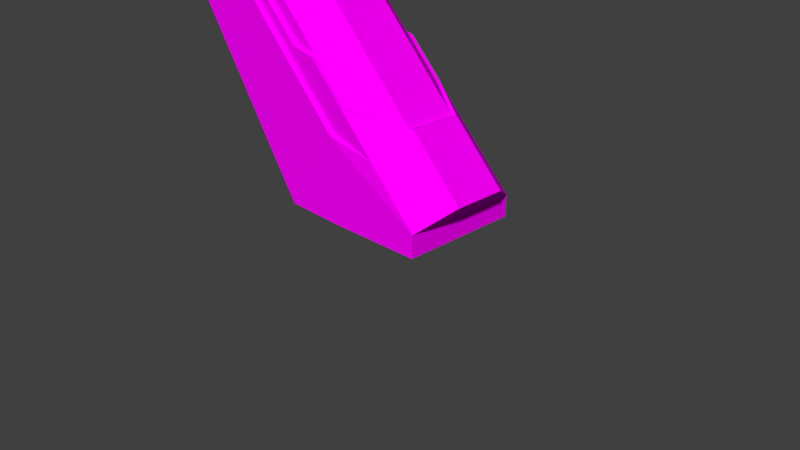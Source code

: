 # Source: cryopodbackup4.blend  (saved by Blender 2.78.0; exported with 4.5.12 LTS)
import bpy
from mathutils import Matrix  # noqa: F401  (used for matrix-valued properties, if any)

bpy.ops.wm.read_factory_settings(use_empty=True)
scene = bpy.context.scene
scene.name = 'Scene'

# ---- collections
col_collection_1 = bpy.data.collections.new('Collection 1'); scene.collection.children.link(col_collection_1)
col_collection_3 = bpy.data.collections.new('Collection 3'); scene.collection.children.link(col_collection_3)

# ---- images (referenced by path relative to the original .blend; pixels are not part of the script)
import os
ASSET_DIR = os.environ.get("B2B_ASSET_DIR", "")  # directory of the original .blend (textures are referenced by path, not embedded)
HERE = os.path.dirname(os.path.abspath(__file__))  # packed textures are extracted next to this script under _unpacked/

def load_image(name, relpath, width, height, colorspace="sRGB"):
    """Load a texture the original file referenced (path relative to the .blend, or extracted next to this script)."""
    p = next((c for c in (os.path.join(HERE, relpath), os.path.join(ASSET_DIR, relpath)) if relpath and os.path.exists(c)), "")
    if p:
        img = bpy.data.images.load(p, check_existing=True)
        img.name = name
    else:  # same state as the original file: an image datablock whose file is absent (Cycles renders it pink)
        img = bpy.data.images.new(name, width, height)
        img.source = "FILE"
        img.filepath = "//" + (relpath or name)
    img.colorspace_settings.name = colorspace
    return img
img_pk02_wall_big01b_c_png = load_image('pk02_wall_big01b_C.png', 'pk02_wall_big01b_C.png', 1024, 1024, 'sRGB')
img_pk02_wall04a_c_png = load_image('pk02_wall04a_C.png', 'pk02_wall04a_C.png', 1024, 1024, 'sRGB')
img_black_png = load_image('Black.png', 'Black.png', 1024, 1024, 'sRGB')

# ---- materials (node trees are filled in below, after node groups)
mat_firstprimetexture = bpy.data.materials.new('FirstPrimetexture')
mat_firstprimetexture.alpha_threshold = 0.0
mat_firstprimetexture.roughness = 0.5
mat_secondaryprimetexture = bpy.data.materials.new('SecondaryPrimetexture')
mat_secondaryprimetexture.alpha_threshold = 0.0
mat_secondaryprimetexture.roughness = 0.5
mat_blackscreencryo = bpy.data.materials.new('Blackscreencryo')
mat_blackscreencryo.alpha_threshold = 0.0
mat_blackscreencryo.roughness = 0.5

# ---- material node trees
mat_firstprimetexture.use_nodes = True; mat_firstprimetexture.node_tree.nodes.clear()
_N = mat_firstprimetexture.node_tree.nodes; _L = mat_firstprimetexture.node_tree.links
n0 = _N.new('ShaderNodeOutputMaterial'); n0.name = 'Material Output'; n0.location = (300, 300)
n1 = _N.new('ShaderNodeBsdfDiffuse'); n1.name = 'Diffuse BSDF'; n1.location = (10, 300)
n2 = _N.new('ShaderNodeTexImage'); n2.name = 'Image Texture'; n2.location = (-180, 300)
n2.width = 140
n2.image = img_pk02_wall_big01b_c_png
_L.new(n1.outputs[0], n0.inputs[0])
_L.new(n2.outputs[0], n1.inputs[0])
n0.is_active_output = True
mat_secondaryprimetexture.use_nodes = True; mat_secondaryprimetexture.node_tree.nodes.clear()
_N = mat_secondaryprimetexture.node_tree.nodes; _L = mat_secondaryprimetexture.node_tree.links
n0 = _N.new('ShaderNodeOutputMaterial'); n0.name = 'Material Output'; n0.location = (300, 300)
n1 = _N.new('ShaderNodeBsdfDiffuse'); n1.name = 'Diffuse BSDF'; n1.location = (10, 300)
n2 = _N.new('ShaderNodeTexImage'); n2.name = 'Image Texture'; n2.location = (-180, 300)
n2.width = 140
n2.image = img_pk02_wall04a_c_png
_L.new(n1.outputs[0], n0.inputs[0])
_L.new(n2.outputs[0], n1.inputs[0])
n0.is_active_output = True
mat_blackscreencryo.use_nodes = True; mat_blackscreencryo.node_tree.nodes.clear()
_N = mat_blackscreencryo.node_tree.nodes; _L = mat_blackscreencryo.node_tree.links
n0 = _N.new('ShaderNodeOutputMaterial'); n0.name = 'Material Output'; n0.location = (300, 300)
n1 = _N.new('ShaderNodeBsdfDiffuse'); n1.name = 'Diffuse BSDF'; n1.location = (10, 300)
n2 = _N.new('ShaderNodeTexImage'); n2.name = 'Image Texture'; n2.location = (-180, 300)
n2.width = 140
n2.image = img_black_png
_L.new(n1.outputs[0], n0.inputs[0])
_L.new(n2.outputs[0], n1.inputs[0])
n0.is_active_output = True

# ---- world
world_world = bpy.data.worlds.new('World'); scene.world = world_world
world_world.color = (0.05088, 0.05088, 0.05088)
world_world.use_sun_shadow = False
world_world.sun_shadow_jitter_overblur = 0.0
world_world.cycles.sampling_method = 'MANUAL'

# ---- cameras
cam_camera = bpy.data.cameras.new('Camera')
cam_camera.clip_end = 100.0
cam_camera.lens = 35.0
cam_camera.sensor_width = 32.0
cam_camera.sensor_height = 18.0
cam_camera.ortho_scale = 7.314
cam_camera.dof.focus_distance = 0.0

# ---- meshes
me_cube_002 = bpy.data.meshes.new('Cube.002')
me_cube_002.from_pydata([(-0.5722, -0.7998, 13.97), (-0.4646, -0.3784, 14.86), (-0.5722, 0.7207, 13.97), (-0.4646, 0.2843, 14.86), (0.6456, -0.7998, 3.817), (0.7532, -0.3784, 4.714), (0.6456, 0.7207, 3.817), (0.7532, 0.2843, 4.714), (-0.3355, 0.7207, 11.99), (-0.2279, 0.2843, 12.89), (-0.3355, -0.7998, 11.99), (-0.2279, -0.3784, 12.89), (0.4768, 0.2843, 7.018), (0.1994, -0.7998, 7.536), (0.1991, 0.7207, 7.539), (0.4768, -0.3784, 7.018), (0.4768, 0.2843, 7.018), (0.4768, -0.3784, 7.018), (0.4486, 0.2881, 6.958), (0.4486, -0.3746, 6.958), (0.1992, 0.6626, 7.537), (0.1993, -0.7443, 7.537), (-0.3355, -0.7415, 11.99), (-0.3355, 0.6632, 11.99), (-0.2279, 0.2843, 12.89), (-0.2279, -0.3784, 12.89), (-0.242, 0.2881, 12.77), (-0.242, -0.3746, 12.77), (-0.4538, 0.7207, 12.98), (-0.3462, -0.3784, 13.88), (-0.3462, 0.2843, 13.88), (-0.4538, -0.7998, 12.98), (-0.5501, -0.8552, 14.15), (-0.4425, -0.4338, 15.05), (-0.3241, -0.4338, 14.06), (-0.4317, -0.8552, 13.16), (-0.4422, 0.3385, 15.05), (-0.5498, 0.775, 14.15), (-0.4314, 0.775, 13.17), (-0.3238, 0.3385, 14.06), (-0.4646, -0.3784, 14.86), (-0.4646, 0.2843, 14.86), (-0.3462, -0.3784, 13.88), (-0.3462, 0.2843, 13.88), (-0.4646, -0.3784, 14.86), (-0.4646, 0.2843, 14.86), (-0.3462, -0.3784, 13.88), (-0.3462, 0.2843, 13.88), (-0.4646, -0.3784, 14.86), (-0.4646, 0.2843, 14.86), (-0.3462, -0.3784, 13.88), (-0.3462, 0.2843, 13.88), (-0.45, -0.3091, 14.74), (-0.45, 0.2157, 14.74), (-0.3603, -0.3091, 13.99), (-0.3603, 0.2157, 13.99), (-0.4758, -0.3091, 14.53), (-0.4758, 0.2157, 14.53), (-0.3862, -0.3091, 13.78), (-0.3862, 0.2157, 13.78), (-0.3603, -0.3091, 13.99), (-0.3603, 0.2157, 13.99), (-0.3535, -0.3091, 14.36), (-0.3535, 0.2157, 14.36), (-0.4142, -0.3091, 14.44), (-0.4141, 0.2157, 14.44), (0.3895, -0.7998, 5.952), (0.6646, -0.3784, 5.453), (0.6646, 0.2843, 5.453), (0.3892, 0.7207, 5.954), (0.01407, -0.7436, 9.08), (-0.3867, -0.7422, 11.56), (-0.1191, -0.7429, 9.34), (-0.3867, -0.7998, 11.56), (0.01412, -0.7998, 9.08), (-0.119, -0.7998, 9.34), (-0.1197, 0.7207, 9.337), (0.01485, 0.7207, 9.074), (-0.3871, 0.7207, 11.57), (-0.1196, 0.6629, 9.336), (-0.3871, 0.6631, 11.56), (0.01496, 0.6627, 9.073), (-0.3871, 0.7207, 11.57), (-0.3871, 0.7207, 11.57), (0.1421, -0.7998, 6.451), (-0.5475, -0.7998, 12.2), (-0.1618, -0.7998, 8.984), (-0.4285, -0.7998, 11.21), (-0.03154, -0.7998, 7.899), (-0.6659, -0.7998, 13.18), (0.06199, -0.7998, 8.681), (0.1409, 0.7207, 6.449), (-0.6666, 0.7207, 13.18), (-0.5483, 0.7207, 12.19), (-0.4285, 0.7207, 11.21), (0.06199, 0.7207, 8.681), (-0.03187, 0.7213, 7.9), (-0.1618, 0.7205, 8.985), (-0.6666, 0.6622, 13.18), (-0.666, -0.7418, 13.18), (0.1412, 0.6622, 6.447), (0.1418, -0.7418, 6.451), (-0.1619, 0.6622, 8.984), (-0.03186, 0.6622, 7.9), (-0.4285, 0.6622, 11.21), (0.06199, 0.6627, 8.681), (-0.03178, -0.7418, 7.898), (-0.1619, -0.7418, 8.984), (-0.4286, -0.7418, 11.21), (0.06204, -0.7439, 8.681), (0.6456, -0.7998, 3.817), (0.6456, -0.7998, 3.817), (0.6456, -0.7998, 2.886), (0.6456, 0.7207, 2.885), (0.6456, -0.7998, 2.886), (-0.1478, -0.855, 2.886), (-0.148, 0.7207, 2.885), (0.1431, -0.8566, 2.886), (-0.6659, -0.8553, 13.18), (-0.5475, -0.8553, 12.2), (0.1421, -0.8553, 6.451), (-0.8653, -0.8553, 11.52), (-0.8658, 0.7207, 11.52), (0.1412, 0.7767, 2.885), (-0.6666, 0.775, 13.18), (-0.5483, 0.7749, 12.19), (0.1409, 0.776, 6.449), (-0.4286, -0.8553, 11.21), (-0.1619, -0.8553, 8.985), (-0.4293, 0.7755, 11.2), (-0.1618, 0.7758, 8.984)], [(78, 82), (82, 83), (100, 91), (84, 101), (107, 101), (98, 104), (108, 106), (99, 108), (4, 110), (110, 111)], [(0, 1, 3, 2), (68, 69, 14, 12, 16), (6, 7, 5, 4), (1, 0, 32, 33), (109, 106, 107, 72, 70), (29, 30, 43, 42), (28, 30, 9, 8), (67, 17, 15, 13, 66), (17, 67, 68, 16), (15, 12, 16, 17), (17, 16, 18, 19), (16, 12, 14, 20, 18), (13, 17, 19, 21), (9, 11, 25, 24), (24, 25, 27, 26), (22, 27, 25, 11, 10), (9, 24, 26, 23, 8), (30, 28, 38, 39), (92, 2, 28, 93), (9, 30, 29, 11), (10, 11, 29, 31), (35, 34, 33, 32), (29, 1, 33, 34), (31, 29, 34, 35), (0, 31, 35, 32), (37, 36, 39, 38), (3, 30, 39, 36), (28, 2, 37, 38), (2, 3, 36, 37), (43, 41, 45, 47), (30, 3, 41, 43), (3, 1, 40, 41), (1, 29, 42, 40), (46, 47, 51, 50), (41, 40, 44, 45), (42, 43, 47, 46), (40, 42, 46, 44), (48, 50, 54, 64, 52), (44, 46, 50, 48), (47, 45, 49, 51), (45, 44, 48, 49), (55, 65, 53, 57, 59), (51, 49, 53, 65, 55), (49, 48, 52, 53), (50, 51, 55, 54), (59, 57, 56, 58), (53, 52, 56, 57), (54, 55, 59, 58), (52, 64, 54, 58, 56), (55, 54, 60, 61), (61, 63, 62, 60), (62, 63, 57, 56), (60, 62, 64), (65, 63, 61), (0, 89, 85, 31), (72, 71, 73, 75), (87, 86, 75, 73), (78, 83, 80, 79, 76), (75, 86, 88, 90, 74), (13, 90, 88, 84, 66), (71, 22, 10, 73), (21, 109, 70, 74, 90, 13), (70, 72, 75, 74), (8, 78, 94, 93, 28), (14, 77, 81, 105, 20), (76, 79, 81, 77), (76, 77, 95, 96, 97), (91, 96, 95, 14, 69), (10, 31, 85, 87), (2, 92, 98, 99, 89, 0), (103, 100, 20, 105), (81, 79, 102, 103, 105), (79, 80, 104, 102), (71, 72, 107, 108), (21, 101, 106, 109), (84, 120, 66), (118, 119, 35, 32), (117, 114, 112, 111, 66, 120), (69, 6, 113, 123, 126), (125, 124, 37, 38), (89, 118, 32, 0), (2, 37, 124, 92), (122, 92, 124), (118, 89, 121), (122, 121, 89, 92), (91, 69, 126), (116, 115, 121, 122), (119, 85, 31, 35), (93, 125, 38, 28), (87, 85, 119, 127), (88, 86, 128, 120, 84), (86, 87, 127, 128), (117, 120, 128, 127, 119, 118, 121, 115), (94, 129, 125, 93), (97, 130, 129, 94), (91, 126, 130, 97, 96), (123, 116, 122, 124, 125, 129, 130, 126), (112, 114, 113, 6, 111), (78, 76, 97, 94), (8, 23, 80, 83, 78), (6, 69, 68, 7), (7, 68, 67, 5), (4, 5, 67, 66, 111), (71, 72, 70, 22), (21, 19, 27, 22, 70, 109), (19, 18, 26, 27), (26, 18, 20, 105, 81, 23), (79, 80, 23, 81)])
me_cube_002.polygons.foreach_set('material_index', [0, 1, 1, 0, 0, 0, 1, 1, 1, 0, 1, 1, 1, 0, 1, 1, 1, 0, 0, 1, 1, 0, 0, 0, 0, 0, 0, 0, 0, 0, 0, 0, 0, 0, 0, 0, 0, 0, 0, 0, 0, 0, 0, 0, 0, 0, 0, 0, 0, 0, 0, 0, 0, 0, 0, 1, 1, 1, 1, 1, 1, 1, 1, 1, 1, 1, 1, 1, 1, 0, 0, 0, 0, 0, 0, 0, 0, 0, 0, 0, 0, 0, 0, 0, 0, 0, 0, 0, 0, 0, 0, 0, 0, 0, 0, 0, 0, 0, 1, 1, 1, 1, 1, 2, 2, 2, 2, 2])
_uv = me_cube_002.uv_layers.new(name='UVMap')
_uv.uv.foreach_set('vector', [1.0, 1.0, 0.0, 0.7229, 0.0, 0.287, 1.0, 0.0, 0.01293, 4.859e-05, 0.2361, 0.2527, 0.2361, 1.0, 0.008522, 0.7423, 4.859e-05, 0.7382, 0.9999, 7.706e-05, 0.7129, 0.594, 0.2772, 0.594, 7.706e-05, 7.706e-05, 3.709e-06, 0.8734, 0.0, 0.0, 1.0, 0.1266, 1.0, 1.0, 0.5, 1.0, 0.9755, 0.6545, 0.7939, 0.09549, 0.2061, 0.09549, 0.02447, 0.6545, 0.0, 0.0, 1.0, 0.0, 1.0, 1.0, 0.0, 1.0, 1.0, 0.4642, 1.0, 1.0, 0.0, 0.5358, 9.908e-07, 0.0, 0.2356, 4.853e-05, 0.2356, 0.7422, 0.227, 0.746, 4.853e-05, 1.0, 0.01316, 0.2487, 6.483e-05, 0.9999, 6.494e-05, 6.513e-05, 0.4204, 6.483e-05, 0.4204, 0.9999, 0.0, 0.0, 1.0, 0.0, 1.0, 1.0, 0.0, 1.0, 0.0, 0.0, 1.0, 0.0, 1.0, 1.0, 0.0, 1.0, 0.07331, 0.04508, 0.0725, 0.04634, 0.05927, 1.0, 2.707e-05, 0.953, 2.707e-05, 2.707e-05, 2.648e-05, 1.0, 2.648e-05, 0.05125, 0.07013, 2.648e-05, 0.05966, 0.9581, 0.0, 0.0, 1.0, 0.0, 1.0, 1.0, 0.0, 1.0, 1.0, 0.1791, 4.232e-05, 0.1791, 4.232e-05, 4.232e-05, 1.0, 4.232e-05, 0.05303, 0.02475, 0.05033, 0.8913, 0.001905, 1.0, 2.302e-05, 0.9991, 2.302e-05, 2.302e-05, 0.05145, 0.9991, 0.04957, 1.0, 2.319e-05, 0.8927, 2.271e-05, 0.02494, 0.05161, 2.271e-05, 0.0, 0.0, 1.0, 0.0, 1.0, 1.0, 0.0, 1.0, 0.0, 0.0, 1.0, 0.0, 1.0, 1.0, 0.0, 1.0, 0.0, 0.0, 1.0, 0.0, 1.0, 1.0, 0.0, 1.0, 1.0, 0.0, 1.0, 0.5326, 0.0, 1.0, 0.0, 0.4674, 0.0, 0.0, 1.0, 0.0, 1.0, 1.0, 0.0, 1.0, 0.0, 0.0, 1.0, 0.0, 1.0, 1.0, 0.0, 1.0, 0.0, 0.0, 1.0, 0.0, 1.0, 1.0, 0.0, 1.0, 0.0, 0.0, 1.0, 0.0, 1.0, 1.0, 0.0, 1.0, 0.0, 0.0, 1.0, 0.0, 1.0, 1.0, 0.0, 1.0, 0.0, 0.0, 1.0, 0.0, 1.0, 1.0, 0.0, 1.0, 0.0, 0.0, 1.0, 0.0, 1.0, 1.0, 0.0, 1.0, 1.0, 0.0, 1.0, 0.8733, 0.0, 1.0, 0.0, 0.1267, 0.0, 0.0, 1.0, 0.0, 1.0, 1.0, 0.0, 1.0, 0.0, 0.0, 1.0, 0.0, 1.0, 1.0, 0.0, 1.0, 0.0, 0.0, 1.0, 0.0, 1.0, 1.0, 0.0, 1.0, 0.0, 0.0, 1.0, 0.0, 1.0, 1.0, 0.0, 1.0, 0.0, 0.0, 1.0, 0.0, 1.0, 1.0, 0.0, 1.0, 0.0, 0.0, 1.0, 0.0, 1.0, 1.0, 0.0, 1.0, 0.0, 0.0, 1.0, 0.0, 1.0, 1.0, 0.0, 1.0, 0.0, 0.0, 1.0, 0.0, 1.0, 1.0, 0.0, 1.0, 0.5, 1.0, 0.9755, 0.6545, 0.7939, 0.09549, 0.2061, 0.09549, 0.02447, 0.6545, 0.0, 0.0, 1.0, 0.0, 1.0, 1.0, 0.0, 1.0, 0.0, 0.0, 1.0, 0.0, 1.0, 1.0, 0.0, 1.0, 0.0, 0.0, 1.0, 0.0, 1.0, 1.0, 0.0, 1.0, 0.5, 1.0, 0.9755, 0.6545, 0.7939, 0.09549, 0.2061, 0.09549, 0.02447, 0.6545, 0.5, 1.0, 0.9755, 0.6545, 0.7939, 0.09549, 0.2061, 0.09549, 0.02447, 0.6545, 0.0, 0.0, 1.0, 0.0, 1.0, 1.0, 0.0, 1.0, 0.0, 0.0, 1.0, 0.0, 1.0, 1.0, 0.0, 1.0, 0.0, 0.0, 1.0, 0.0, 1.0, 1.0, 0.0, 1.0, 0.0, 0.0, 1.0, 0.0, 1.0, 1.0, 0.0, 1.0, 0.0, 0.0, 1.0, 0.0, 1.0, 1.0, 0.0, 1.0, 0.5, 1.0, 0.9755, 0.6545, 0.7939, 0.09549, 0.2061, 0.09549, 0.02447, 0.6545, 0.0, 0.0, 1.0, 0.0, 1.0, 1.0, 0.0, 1.0, 0.0, 0.0, 0.0, 1.0, 1.0, 1.0, 1.0, 0.0, 0.0, 0.0, 0.0, 1.0, 1.0, 1.0, 1.0, 0.0, 0.0, 0.0, 1.0, 1.0, 1.0, 0.0, 0.0, 0.0, 1.0, 1.0, 1.0, 0.0, 0.0, 0.0, 1.0, 0.0, 1.0, 1.0, 0.0, 1.0, 0.02577, 0.0001592, 0.02577, 1.0, 1.605e-05, 0.9999, 0.0003328, 1.605e-05, 1.0, 0.1348, 1.0, 1.0, 0.0, 0.8655, 0.01114, 0.0, 0.0257, 0.9995, 0.02569, 1.0, 1.605e-05, 0.9994, 1.605e-05, 1.605e-05, 0.02577, 0.0002862, 0.544, 0.0, 1.0, 0.2414, 1.0, 1.0, 6.406e-07, 0.4688, 0.0, 0.19, 1.0, 0.5805, 1.0, 1.0, 0.0, 0.7215, 3.203e-07, 0.1912, 1.0, 0.0, 0.0, 0.0, 1.0, 0.0, 1.0, 1.0, 0.0, 1.0, 0.03617, 0.0004227, 0.03607, 0.7411, 0.03617, 1.0, 1.901e-05, 0.9997, 0.000136, 0.7414, 0.0004708, 1.901e-05, 0.1948, 0.001961, 0.1948, 1.0, 4.413e-05, 0.9985, 0.002453, 4.413e-05, 1.0, 0.5633, 0.4546, 0.801, 0.007962, 1.0, 0.0, 0.4368, 1.0, 0.0, 0.0376, 0.0008016, 0.03752, 1.0, 5.314e-05, 0.9994, 1.946e-05, 0.7444, 1.938e-05, 1.938e-05, 0.1954, 1.0, 4.426e-05, 0.9979, 4.426e-05, 4.426e-05, 0.196, 0.003015, 0.5508, 1.0, 0.0004889, 0.8073, 0.0, 0.5319, 1.0, 0.0, 1.0, 0.7607, 0.0, 0.8103, 0.007289, 0.2782, 1.0, 0.0, 1.0, 0.419, 1.0, 1.0, 1.0, 0.4367, 1.0, 1.0, 0.0, 0.5666, 1.281e-06, 0.0, 0.0, 1.568e-07, 1.0, 0.0, 0.9999, 0.03847, 0.993, 0.9618, 0.9921, 1.0, 0.0, 1.0, 0.0, 0.0, 1.0, 0.0, 1.0, 1.0, 0.0, 1.0, 0.5, 1.0, 0.9755, 0.6545, 0.7939, 0.09549, 0.2061, 0.09549, 0.02447, 0.6545, 0.0, 0.0, 1.0, 0.0, 1.0, 1.0, 0.0, 1.0, 0.0, 0.0, 1.0, 0.0, 1.0, 1.0, 0.0, 1.0, 0.0, 0.0, 1.0, 0.0, 1.0, 1.0, 0.0, 1.0, 0.0, 0.0, 1.0, 0.0, 1.0, 1.0, 0.0, 0.5127, 2.592e-07, 0.0, 1.0, 0.4873, 1.0, 1.0, 1.0, 0.9999, 0.0004013, 1.0, 0.0004013, 1.0, 0.0, 0.7388, 0.5006, 0.1402, 1.0, 0.0, 0.5004, 0.8612, 0.0, 0.2617, 0.0001107, 0.0, 1.0, 2.936e-05, 1.0, 1.0, 0.0, 0.0, 0.0, 1.0, 1.0, 1.0, 1.0, 0.0, 1.0, 1.0, 0.0, 1.0, 0.001216, 0.0, 1.0, 0.1907, 1.0, 0.8085, 0.0001121, 1.0, 0.0, 0.0, 1.0, 0.0, 1.0, 0.0, 1.0, 1.0, 0.0, 1.0, 1.0, 1.0, 0.0, 1.0, 1.0, 0.0, 1.0, 1.0, 0.0, 1.0, 0.03217, 0.0, 0.997, 0.001164, 0.0, 0.0, 1.0, 1.0, 1.0, 0.0, 1.0, 1.0, 0.0001646, 0.9998, 0.0, 0.0, 1.0, 0.0005089, 0.0, 0.0, 0.0, 1.0, 1.0, 1.0, 1.0, 0.0, 0.0, 0.0, 0.0, 1.0, 1.0, 1.0, 1.0, 0.0, 0.0, 0.0, 1.0, 0.0, 1.0, 1.0, 0.0, 1.0, 0.5, 1.0, 0.9755, 0.6545, 0.7939, 0.09549, 0.2061, 0.09549, 0.02447, 0.6545, 0.0, 0.0, 1.0, 0.0, 1.0, 1.0, 0.0, 1.0, 0.5037, 1.0, 0.0, 0.6561, 0.1596, 0.4092, 0.2996, 0.1926, 0.3621, 0.0961, 0.4242, 0.0, 1.0, 0.1587, 1.0, 0.9977, 0.0, 0.0, 1.0, 0.0, 1.0, 1.0, 0.0, 1.0, 0.0, 0.0, 1.0, 0.0, 1.0, 1.0, 0.0, 1.0, 0.5, 1.0, 0.02447, 0.6545, 0.2061, 0.09549, 0.7939, 0.09549, 0.9755, 0.6545, 0.5001, 0.0, 1.0, 0.002321, 1.0, 0.8414, 0.4193, 1.0, 0.3579, 0.9039, 0.296, 0.8072, 0.1554, 0.5911, 0.0, 0.344, 0.001871, 1.0, 0.001871, 1.0, 0.0, 1.176e-07, 1.0, 0.0, 1.0, 1.0, 1.0, 0.0, 1.0, 0.8672, 0.001505, 1.0, 0.0, 0.1356, 0.1331, 1.0, 3.652e-05, 0.9999, 3.707e-05, 0.001636, 0.1334, 3.652e-05, 0.1334, 0.002366, 1.0, 0.0, 1.0, 1.0, 0.0, 0.7533, 0.0, 0.4077, 0.891, 9.438e-05, 0.891, 0.9999, 9.454e-05, 0.9999, 9.438e-05, 9.438e-05, 1.0, 1.0, 4.415e-07, 0.5917, 0.0, 0.2457, 1.0, 0.0, 1.0, 1.0, 0.0, 0.0, 1.0, 0.0, 1.0, 1.0, 0.0, 1.0, 0.5, 1.0, 0.933, 0.75, 0.933, 0.25, 0.5, 0.0, 0.06699, 0.25, 0.06699, 0.75, 0.0, 0.0, 1.0, 0.0, 1.0, 1.0, 0.0, 1.0, 0.5, 1.0, 0.933, 0.75, 0.933, 0.25, 0.5, 0.0, 0.06699, 0.25, 0.06699, 0.75, 0.0, 0.0, 1.0, 0.0, 1.0, 1.0, 0.0, 1.0])
me_cube_002.materials.append(mat_firstprimetexture)
me_cube_002.materials.append(mat_secondaryprimetexture)
me_cube_002.materials.append(mat_blackscreencryo)
me_cube_002.use_remesh_preserve_volume = False
me_cube_002.use_remesh_preserve_attributes = False
me_cube_002.use_mirror_vertex_groups = False
me_cube_002.update()

# ---- objects
ob_camera = bpy.data.objects.new('Camera', cam_camera)
ob_cube = bpy.data.objects.new('Cube', me_cube_002)

# ---- transforms, parenting, visibility, modifiers, constraints
ob_camera.location = (7.481, -6.508, 5.344)
ob_camera.rotation_euler = (1.109, 0.0, 0.8149)
ob_camera.lock_rotations_4d = False
ob_camera.empty_display_type = 'ARROWS'
ob_camera.color = (0.0, 0.0, 0.0, 0.0)
ob_camera.display_type = 'WIRE'
ob_camera.lineart.crease_threshold = 0.0
ob_cube.location = (0.0, 0.0, 0.0)
ob_cube.scale = (2.5, 1.0, 0.3)
ob_cube.lineart.crease_threshold = 0.0

# ---- collection membership
col_collection_1.objects.link(ob_camera)
col_collection_3.objects.link(ob_cube)

# ---- scene / render settings (as saved in the file)
scene.camera = ob_camera
scene.frame_start = 1; scene.frame_end = 250; scene.frame_set(1)
scene.render.engine = 'CYCLES'
scene.render.resolution_percentage = 50
scene.render.dither_intensity = 0.0
scene.cycles.use_denoising = False
scene.cycles.samples = 128
scene.cycles.sampling_pattern = 'TABULATED_SOBOL'
scene.cycles.light_sampling_threshold = 0.0
scene.cycles.use_adaptive_sampling = False
scene.cycles.use_light_tree = False
scene.cycles.blur_glossy = 0.0
scene.cycles.sample_clamp_indirect = 0.0
scene.view_settings.view_transform = 'Standard'
bpy.context.view_layer.update()

# ---- added for rendering (the .blend has no usable light): sun
light_auto_sun = bpy.data.lights.new('AutoSun', 'SUN')
light_auto_sun.energy = 3.0
light_auto_sun.angle = 0.0523599
ob_auto_sun = bpy.data.objects.new('AutoSun', light_auto_sun)
scene.collection.objects.link(ob_auto_sun)
ob_auto_sun.rotation_euler = (0.872665, 0.174533, 0.523599)
bpy.context.view_layer.update()
